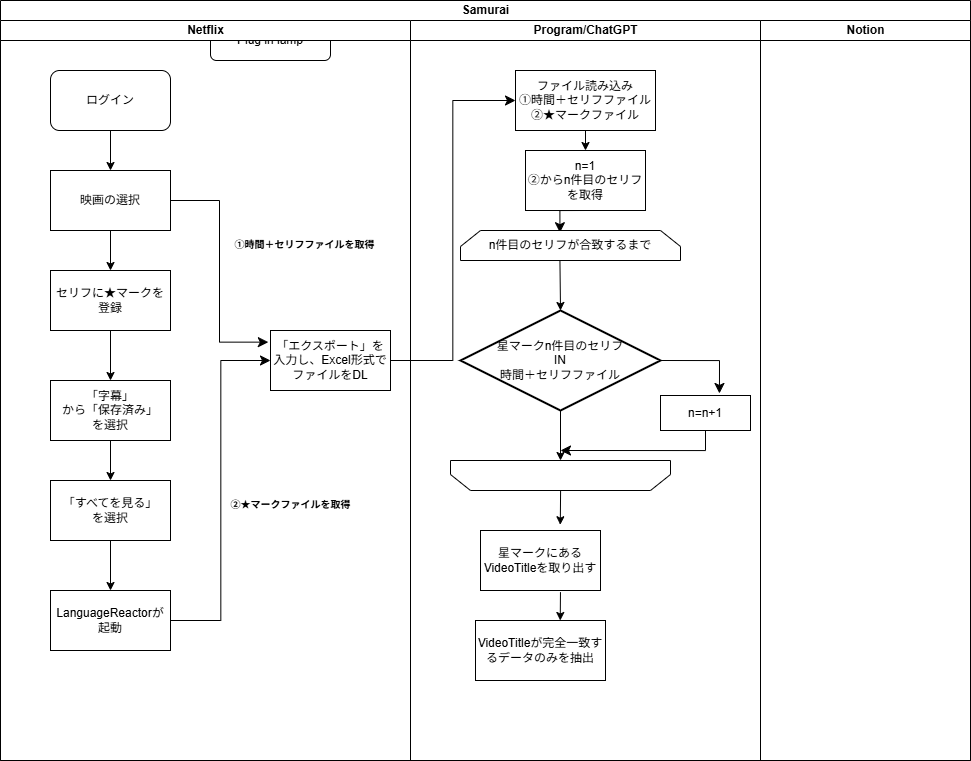

The diagram above was exported from draw.io. Its source (the exported page's mxGraphModel, read from the mxfile embedded in the PNG):
<mxGraphModel dx="843" dy="1053" grid="1" gridSize="10" guides="1" tooltips="1" connect="1" arrows="1" fold="1" page="1" pageScale="1" pageWidth="827" pageHeight="1169" math="0" shadow="0">
  <root>
    <mxCell id="WIyWlLk6GJQsqaUBKTNV-0" />
    <mxCell id="WIyWlLk6GJQsqaUBKTNV-1" parent="WIyWlLk6GJQsqaUBKTNV-0" />
    <mxCell id="WIyWlLk6GJQsqaUBKTNV-7" value="Plug in lamp" style="rounded=1;whiteSpace=wrap;html=1;fontSize=12;glass=0;strokeWidth=1;shadow=0;" parent="WIyWlLk6GJQsqaUBKTNV-1" vertex="1">
      <mxGeometry x="320" y="190" width="120" height="40" as="geometry" />
    </mxCell>
    <mxCell id="QXyeAytUG6cHdW_y1t4l-4" value="Samurai" style="swimlane;childLayout=stackLayout;resizeParent=1;resizeParentMax=0;startSize=20;html=1;" vertex="1" parent="WIyWlLk6GJQsqaUBKTNV-1">
      <mxGeometry x="110" y="170" width="970" height="760" as="geometry" />
    </mxCell>
    <mxCell id="QXyeAytUG6cHdW_y1t4l-5" value="Netflix" style="swimlane;startSize=20;html=1;" vertex="1" parent="QXyeAytUG6cHdW_y1t4l-4">
      <mxGeometry y="20" width="410" height="740" as="geometry" />
    </mxCell>
    <mxCell id="QXyeAytUG6cHdW_y1t4l-12" style="edgeStyle=orthogonalEdgeStyle;rounded=0;orthogonalLoop=1;jettySize=auto;html=1;exitX=0.5;exitY=1;exitDx=0;exitDy=0;entryX=0.5;entryY=0;entryDx=0;entryDy=0;" edge="1" parent="QXyeAytUG6cHdW_y1t4l-5" source="QXyeAytUG6cHdW_y1t4l-10" target="QXyeAytUG6cHdW_y1t4l-11">
      <mxGeometry relative="1" as="geometry" />
    </mxCell>
    <mxCell id="QXyeAytUG6cHdW_y1t4l-10" value="ログイン" style="rounded=1;whiteSpace=wrap;html=1;" vertex="1" parent="QXyeAytUG6cHdW_y1t4l-5">
      <mxGeometry x="50" y="50" width="120" height="60" as="geometry" />
    </mxCell>
    <mxCell id="QXyeAytUG6cHdW_y1t4l-30" style="edgeStyle=orthogonalEdgeStyle;rounded=0;orthogonalLoop=1;jettySize=auto;html=1;exitX=0.5;exitY=1;exitDx=0;exitDy=0;entryX=0.5;entryY=0;entryDx=0;entryDy=0;" edge="1" parent="QXyeAytUG6cHdW_y1t4l-5" source="QXyeAytUG6cHdW_y1t4l-11" target="QXyeAytUG6cHdW_y1t4l-20">
      <mxGeometry relative="1" as="geometry" />
    </mxCell>
    <mxCell id="QXyeAytUG6cHdW_y1t4l-11" value="映画の選択" style="rounded=0;whiteSpace=wrap;html=1;" vertex="1" parent="QXyeAytUG6cHdW_y1t4l-5">
      <mxGeometry x="50" y="150" width="120" height="60" as="geometry" />
    </mxCell>
    <mxCell id="QXyeAytUG6cHdW_y1t4l-42" style="edgeStyle=orthogonalEdgeStyle;rounded=0;orthogonalLoop=1;jettySize=auto;html=1;exitX=0.5;exitY=1;exitDx=0;exitDy=0;entryX=0.5;entryY=0;entryDx=0;entryDy=0;" edge="1" parent="QXyeAytUG6cHdW_y1t4l-5" source="QXyeAytUG6cHdW_y1t4l-20" target="QXyeAytUG6cHdW_y1t4l-40">
      <mxGeometry relative="1" as="geometry" />
    </mxCell>
    <mxCell id="QXyeAytUG6cHdW_y1t4l-20" value="セリフに★マークを登録" style="rounded=0;whiteSpace=wrap;html=1;" vertex="1" parent="QXyeAytUG6cHdW_y1t4l-5">
      <mxGeometry x="50" y="250" width="120" height="60" as="geometry" />
    </mxCell>
    <mxCell id="QXyeAytUG6cHdW_y1t4l-44" style="edgeStyle=orthogonalEdgeStyle;rounded=0;orthogonalLoop=1;jettySize=auto;html=1;exitX=0.5;exitY=1;exitDx=0;exitDy=0;entryX=0.5;entryY=0;entryDx=0;entryDy=0;" edge="1" parent="QXyeAytUG6cHdW_y1t4l-5" source="QXyeAytUG6cHdW_y1t4l-40" target="QXyeAytUG6cHdW_y1t4l-43">
      <mxGeometry relative="1" as="geometry" />
    </mxCell>
    <mxCell id="QXyeAytUG6cHdW_y1t4l-40" value="「字幕」&lt;div&gt;から「保存済み」&lt;div&gt;を選択&lt;/div&gt;&lt;/div&gt;" style="rounded=0;whiteSpace=wrap;html=1;" vertex="1" parent="QXyeAytUG6cHdW_y1t4l-5">
      <mxGeometry x="50" y="360" width="120" height="60" as="geometry" />
    </mxCell>
    <mxCell id="QXyeAytUG6cHdW_y1t4l-48" style="edgeStyle=orthogonalEdgeStyle;rounded=0;orthogonalLoop=1;jettySize=auto;html=1;exitX=0.5;exitY=1;exitDx=0;exitDy=0;entryX=0.5;entryY=0;entryDx=0;entryDy=0;" edge="1" parent="QXyeAytUG6cHdW_y1t4l-5" source="QXyeAytUG6cHdW_y1t4l-43" target="QXyeAytUG6cHdW_y1t4l-47">
      <mxGeometry relative="1" as="geometry" />
    </mxCell>
    <mxCell id="QXyeAytUG6cHdW_y1t4l-43" value="「すべてを見る」&lt;div&gt;を選択&lt;/div&gt;" style="rounded=0;whiteSpace=wrap;html=1;" vertex="1" parent="QXyeAytUG6cHdW_y1t4l-5">
      <mxGeometry x="50" y="460" width="120" height="60" as="geometry" />
    </mxCell>
    <mxCell id="QXyeAytUG6cHdW_y1t4l-47" value="LanguageReactorが起動" style="rounded=0;whiteSpace=wrap;html=1;" vertex="1" parent="QXyeAytUG6cHdW_y1t4l-5">
      <mxGeometry x="50" y="570" width="120" height="60" as="geometry" />
    </mxCell>
    <mxCell id="QXyeAytUG6cHdW_y1t4l-49" value="「エクスポート」を入力し、Excel形式で&lt;br&gt;ファイルをDL" style="rounded=0;whiteSpace=wrap;html=1;" vertex="1" parent="QXyeAytUG6cHdW_y1t4l-5">
      <mxGeometry x="270" y="310" width="120" height="60" as="geometry" />
    </mxCell>
    <mxCell id="QXyeAytUG6cHdW_y1t4l-50" value="" style="edgeStyle=elbowEdgeStyle;elbow=horizontal;endArrow=classic;html=1;curved=0;rounded=0;endSize=8;startSize=8;entryX=0;entryY=0.5;entryDx=0;entryDy=0;" edge="1" parent="QXyeAytUG6cHdW_y1t4l-5" target="QXyeAytUG6cHdW_y1t4l-49">
      <mxGeometry width="50" height="50" relative="1" as="geometry">
        <mxPoint x="170" y="600" as="sourcePoint" />
        <mxPoint x="220" y="550" as="targetPoint" />
      </mxGeometry>
    </mxCell>
    <mxCell id="QXyeAytUG6cHdW_y1t4l-58" value="" style="edgeStyle=elbowEdgeStyle;elbow=horizontal;endArrow=classic;html=1;curved=0;rounded=0;endSize=8;startSize=8;entryX=-0.018;entryY=0.194;entryDx=0;entryDy=0;entryPerimeter=0;" edge="1" parent="QXyeAytUG6cHdW_y1t4l-5" target="QXyeAytUG6cHdW_y1t4l-49">
      <mxGeometry width="50" height="50" relative="1" as="geometry">
        <mxPoint x="170" y="180" as="sourcePoint" />
        <mxPoint x="220" y="130" as="targetPoint" />
      </mxGeometry>
    </mxCell>
    <mxCell id="QXyeAytUG6cHdW_y1t4l-59" value="&lt;font style=&quot;font-size: 10px;&quot;&gt;①時間＋セリフファイルを取得&lt;/font&gt;" style="text;strokeColor=none;fillColor=none;html=1;fontSize=24;fontStyle=1;verticalAlign=middle;align=center;" vertex="1" parent="QXyeAytUG6cHdW_y1t4l-5">
      <mxGeometry x="254" y="200" width="100" height="40" as="geometry" />
    </mxCell>
    <mxCell id="QXyeAytUG6cHdW_y1t4l-60" value="&lt;span style=&quot;font-size: 10px;&quot;&gt;②★マークファイルを取得&lt;/span&gt;" style="text;strokeColor=none;fillColor=none;html=1;fontSize=24;fontStyle=1;verticalAlign=middle;align=center;" vertex="1" parent="QXyeAytUG6cHdW_y1t4l-5">
      <mxGeometry x="240" y="460" width="100" height="40" as="geometry" />
    </mxCell>
    <mxCell id="QXyeAytUG6cHdW_y1t4l-6" value="Program/ChatGPT" style="swimlane;startSize=20;html=1;" vertex="1" parent="QXyeAytUG6cHdW_y1t4l-4">
      <mxGeometry x="410" y="20" width="350" height="740" as="geometry" />
    </mxCell>
    <mxCell id="QXyeAytUG6cHdW_y1t4l-52" value="" style="edgeStyle=elbowEdgeStyle;elbow=horizontal;endArrow=classic;html=1;curved=0;rounded=0;endSize=8;startSize=8;entryX=0;entryY=0.5;entryDx=0;entryDy=0;" edge="1" parent="QXyeAytUG6cHdW_y1t4l-6" target="QXyeAytUG6cHdW_y1t4l-54">
      <mxGeometry width="50" height="50" relative="1" as="geometry">
        <mxPoint x="-20" y="340" as="sourcePoint" />
        <mxPoint x="80" y="80" as="targetPoint" />
      </mxGeometry>
    </mxCell>
    <mxCell id="QXyeAytUG6cHdW_y1t4l-62" style="edgeStyle=orthogonalEdgeStyle;rounded=0;orthogonalLoop=1;jettySize=auto;html=1;exitX=0.5;exitY=1;exitDx=0;exitDy=0;entryX=0.5;entryY=0;entryDx=0;entryDy=0;" edge="1" parent="QXyeAytUG6cHdW_y1t4l-6" source="QXyeAytUG6cHdW_y1t4l-54" target="QXyeAytUG6cHdW_y1t4l-56">
      <mxGeometry relative="1" as="geometry" />
    </mxCell>
    <mxCell id="QXyeAytUG6cHdW_y1t4l-54" value="ファイル読み込み&lt;br&gt;①時間＋セリフファイル&lt;br&gt;②★マークファイル" style="rounded=0;whiteSpace=wrap;html=1;" vertex="1" parent="QXyeAytUG6cHdW_y1t4l-6">
      <mxGeometry x="105" y="50" width="140" height="60" as="geometry" />
    </mxCell>
    <mxCell id="QXyeAytUG6cHdW_y1t4l-56" value="n=1&lt;br&gt;②からn件目のセリフを取得" style="rounded=0;whiteSpace=wrap;html=1;" vertex="1" parent="QXyeAytUG6cHdW_y1t4l-6">
      <mxGeometry x="115" y="130" width="120" height="60" as="geometry" />
    </mxCell>
    <mxCell id="QXyeAytUG6cHdW_y1t4l-61" value="星マークn件目のセリフ&lt;br&gt;IN&lt;br&gt;時間＋セリフファイル" style="strokeWidth=2;html=1;shape=mxgraph.flowchart.decision;whiteSpace=wrap;" vertex="1" parent="QXyeAytUG6cHdW_y1t4l-6">
      <mxGeometry x="50" y="290" width="200" height="100" as="geometry" />
    </mxCell>
    <mxCell id="QXyeAytUG6cHdW_y1t4l-65" value="" style="edgeStyle=segmentEdgeStyle;endArrow=classic;html=1;curved=0;rounded=0;endSize=8;startSize=8;exitX=0.5;exitY=1;exitDx=0;exitDy=0;entryX=0.452;entryY=0.073;entryDx=0;entryDy=0;entryPerimeter=0;" edge="1" parent="QXyeAytUG6cHdW_y1t4l-6" source="QXyeAytUG6cHdW_y1t4l-56" target="QXyeAytUG6cHdW_y1t4l-77">
      <mxGeometry width="50" height="50" relative="1" as="geometry">
        <mxPoint x="125" y="270" as="sourcePoint" />
        <mxPoint x="175" y="220" as="targetPoint" />
      </mxGeometry>
    </mxCell>
    <mxCell id="QXyeAytUG6cHdW_y1t4l-66" value="" style="edgeStyle=segmentEdgeStyle;endArrow=classic;html=1;curved=0;rounded=0;endSize=8;startSize=8;entryX=0.655;entryY=-0.058;entryDx=0;entryDy=0;entryPerimeter=0;" edge="1" parent="QXyeAytUG6cHdW_y1t4l-6" target="QXyeAytUG6cHdW_y1t4l-67">
      <mxGeometry width="50" height="50" relative="1" as="geometry">
        <mxPoint x="250" y="340" as="sourcePoint" />
        <mxPoint x="300" y="430" as="targetPoint" />
      </mxGeometry>
    </mxCell>
    <mxCell id="QXyeAytUG6cHdW_y1t4l-67" value="n=n+1" style="rounded=0;whiteSpace=wrap;html=1;" vertex="1" parent="QXyeAytUG6cHdW_y1t4l-6">
      <mxGeometry x="250" y="375" width="90" height="35" as="geometry" />
    </mxCell>
    <mxCell id="QXyeAytUG6cHdW_y1t4l-68" value="星マークにあるVideoTitleを取り出す" style="rounded=0;whiteSpace=wrap;html=1;" vertex="1" parent="QXyeAytUG6cHdW_y1t4l-6">
      <mxGeometry x="70" y="510" width="120" height="60" as="geometry" />
    </mxCell>
    <mxCell id="QXyeAytUG6cHdW_y1t4l-72" value="VideoTitleが完全一致するデータのみを抽出" style="rounded=0;whiteSpace=wrap;html=1;" vertex="1" parent="QXyeAytUG6cHdW_y1t4l-6">
      <mxGeometry x="65" y="600" width="130" height="60" as="geometry" />
    </mxCell>
    <mxCell id="QXyeAytUG6cHdW_y1t4l-75" value="" style="endArrow=classic;html=1;rounded=0;entryX=0.458;entryY=-0.027;entryDx=0;entryDy=0;entryPerimeter=0;" edge="1" parent="QXyeAytUG6cHdW_y1t4l-6">
      <mxGeometry width="50" height="50" relative="1" as="geometry">
        <mxPoint x="149.96361767728666" y="571.62" as="sourcePoint" />
        <mxPoint x="149.73999999999995" y="600.0000000000001" as="targetPoint" />
      </mxGeometry>
    </mxCell>
    <mxCell id="QXyeAytUG6cHdW_y1t4l-77" value="n件目のセリフが合致するまで" style="shape=loopLimit;whiteSpace=wrap;html=1;" vertex="1" parent="QXyeAytUG6cHdW_y1t4l-6">
      <mxGeometry x="50" y="210" width="220" height="30" as="geometry" />
    </mxCell>
    <mxCell id="QXyeAytUG6cHdW_y1t4l-78" value="" style="endArrow=classic;html=1;rounded=0;entryX=0.5;entryY=0;entryDx=0;entryDy=0;entryPerimeter=0;exitX=0.452;exitY=1.013;exitDx=0;exitDy=0;exitPerimeter=0;" edge="1" parent="QXyeAytUG6cHdW_y1t4l-6" source="QXyeAytUG6cHdW_y1t4l-77" target="QXyeAytUG6cHdW_y1t4l-61">
      <mxGeometry width="50" height="50" relative="1" as="geometry">
        <mxPoint x="135" y="255" as="sourcePoint" />
        <mxPoint x="185" y="205" as="targetPoint" />
      </mxGeometry>
    </mxCell>
    <mxCell id="QXyeAytUG6cHdW_y1t4l-79" value="" style="shape=loopLimit;whiteSpace=wrap;html=1;rotation=-180;" vertex="1" parent="QXyeAytUG6cHdW_y1t4l-6">
      <mxGeometry x="40" y="440" width="220" height="30" as="geometry" />
    </mxCell>
    <mxCell id="QXyeAytUG6cHdW_y1t4l-80" value="" style="endArrow=classic;html=1;rounded=0;" edge="1" parent="QXyeAytUG6cHdW_y1t4l-6">
      <mxGeometry width="50" height="50" relative="1" as="geometry">
        <mxPoint x="150" y="390" as="sourcePoint" />
        <mxPoint x="150" y="440" as="targetPoint" />
      </mxGeometry>
    </mxCell>
    <mxCell id="QXyeAytUG6cHdW_y1t4l-83" value="" style="edgeStyle=segmentEdgeStyle;endArrow=classic;html=1;curved=0;rounded=0;endSize=8;startSize=8;exitX=0.5;exitY=1;exitDx=0;exitDy=0;" edge="1" parent="QXyeAytUG6cHdW_y1t4l-6">
      <mxGeometry width="50" height="50" relative="1" as="geometry">
        <mxPoint x="295" y="410" as="sourcePoint" />
        <mxPoint x="150" y="430" as="targetPoint" />
        <Array as="points">
          <mxPoint x="295" y="430" />
        </Array>
      </mxGeometry>
    </mxCell>
    <mxCell id="QXyeAytUG6cHdW_y1t4l-85" value="" style="endArrow=classic;html=1;rounded=0;entryX=0.664;entryY=-0.096;entryDx=0;entryDy=0;entryPerimeter=0;" edge="1" parent="QXyeAytUG6cHdW_y1t4l-6">
      <mxGeometry width="50" height="50" relative="1" as="geometry">
        <mxPoint x="150.1" y="470" as="sourcePoint" />
        <mxPoint x="149.78000000000006" y="504.24" as="targetPoint" />
      </mxGeometry>
    </mxCell>
    <mxCell id="QXyeAytUG6cHdW_y1t4l-7" value="Notion" style="swimlane;startSize=20;html=1;" vertex="1" parent="QXyeAytUG6cHdW_y1t4l-4">
      <mxGeometry x="760" y="20" width="210" height="740" as="geometry">
        <mxRectangle x="760" y="20" width="40" height="740" as="alternateBounds" />
      </mxGeometry>
    </mxCell>
  </root>
</mxGraphModel>